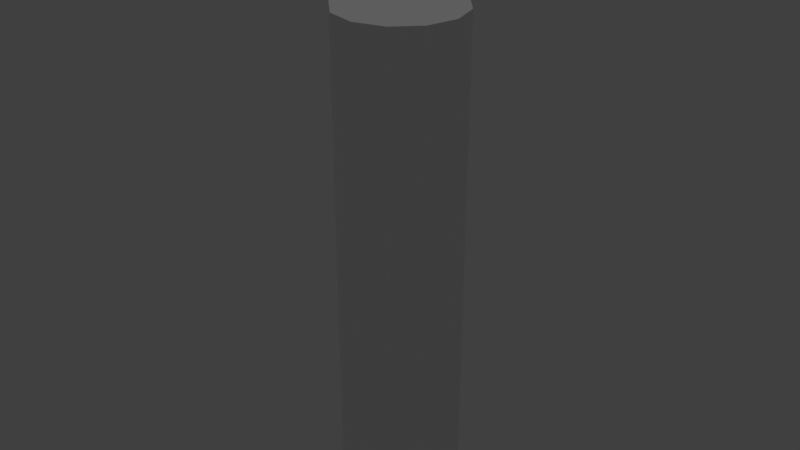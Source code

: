 # Source: Rifle_shell.blend  (saved by Blender 2.79.0; exported with 4.5.12 LTS)
import bpy
from mathutils import Matrix  # noqa: F401  (used for matrix-valued properties, if any)

bpy.ops.wm.read_factory_settings(use_empty=True)
scene = bpy.context.scene
scene.name = 'Scene'

# ---- collections
col_collection_1 = bpy.data.collections.new('Collection 1'); scene.collection.children.link(col_collection_1)

# ---- materials (node trees are filled in below, after node groups)
mat_omnimat = bpy.data.materials.new('OmniMat')
mat_omnimat.alpha_threshold = 0.0
mat_omnimat.use_transparent_shadow = False
mat_omnimat.roughness = 0.5

# ---- material node trees

# ---- world
world_world = bpy.data.worlds.new('World'); scene.world = world_world
world_world.color = (0.05088, 0.05088, 0.05088)
world_world.use_sun_shadow = False
world_world.sun_shadow_jitter_overblur = 0.0
world_world.cycles.sampling_method = 'MANUAL'

# ---- lights
light_hemi = bpy.data.lights.new('Hemi', 'SUN')
light_hemi.transmission_factor = 0.0
light_hemi.angle = 0.1993
light_hemi.energy = 1.0
light_hemi.shadow_buffer_clip_start = 0.5
light_hemi.shadow_soft_size = 0.1
light_hemi.shadow_cascade_max_distance = 1000.0

# ---- meshes
me_cylinder_001 = bpy.data.meshes.new('Cylinder.001')
me_cylinder_001.from_pydata([(1.116e-08, 0.1223, -0.6467), (1.119e-08, 0.1256, 0.3954), (0.06117, 0.106, -0.6467), (0.06278, 0.1087, 0.3954), (0.106, 0.06117, -0.6467), (0.1087, 0.06278, 0.3954), (0.1223, 1.196e-08, -0.6467), (0.1256, 1.227e-08, 0.3954), (0.106, -0.06117, -0.6467), (0.1087, -0.06278, 0.3954), (0.06117, -0.106, -0.6467), (0.06278, -0.1087, 0.3954), (2.963e-08, -0.1223, -0.6467), (3.015e-08, -0.1256, 0.3954), (-0.06117, -0.106, -0.6467), (-0.06278, -0.1087, 0.3954), (-0.106, -0.06117, -0.6467), (-0.1087, -0.06278, 0.3954), (-0.1223, -3.957e-08, -0.6467), (-0.1256, -4.062e-08, 0.3954), (-0.106, 0.06117, -0.6467), (-0.1087, 0.06278, 0.3954), (-0.06117, 0.106, -0.6467), (-0.06278, 0.1087, 0.3954), (0.03419, 0.05922, 0.5925), (-5.241e-09, 0.06838, 0.5925), (0.05922, 0.03419, 0.5925), (0.06838, 6.275e-09, 0.5925), (0.05922, -0.03419, 0.5925), (0.03419, -0.05922, 0.5925), (5.084e-09, -0.06838, 0.5925), (-0.03419, -0.05922, 0.5925), (-0.05922, -0.03419, 0.5925), (-0.06838, -2.253e-08, 0.5925), (-0.05922, 0.03419, 0.5925), (-0.03419, 0.05922, 0.5925), (0.03419, 0.05922, 0.4534), (-5.241e-09, 0.06838, 0.4534), (0.05922, 0.03419, 0.4534), (0.06838, 6.275e-09, 0.4534), (0.05922, -0.03419, 0.4534), (0.03419, -0.05922, 0.4534), (5.084e-09, -0.06838, 0.4534), (-0.03419, -0.05922, 0.4534), (-0.05922, -0.03419, 0.4534), (-0.06838, -2.253e-08, 0.4534), (-0.05922, 0.03419, 0.4534), (-0.03419, 0.05922, 0.4534), (1.097e-08, 0.1062, -0.6467), (0.05312, 0.092, -0.6467), (0.092, 0.05312, -0.6467), (0.1062, 1.007e-08, -0.6467), (0.092, -0.05312, -0.6467), (0.05312, -0.092, -0.6467), (2.701e-08, -0.1062, -0.6467), (-0.05312, -0.092, -0.6467), (-0.092, -0.05312, -0.6467), (-0.1062, -3.468e-08, -0.6467), (-0.092, 0.05312, -0.6467), (-0.05312, 0.092, -0.6467), (1.307e-08, 0.1062, -0.6068), (0.05312, 0.092, -0.6068), (0.092, 0.05312, -0.6068), (0.1062, 1.007e-08, -0.6068), (0.092, -0.05312, -0.6068), (0.05312, -0.092, -0.6068), (2.911e-08, -0.1062, -0.6068), (-0.05312, -0.092, -0.6068), (-0.092, -0.05312, -0.6068), (-0.1062, -3.468e-08, -0.6068), (-0.092, 0.05312, -0.6068), (-0.05312, 0.092, -0.6068)], [], [(0, 1, 3, 2), (2, 3, 5, 4), (4, 5, 7, 6), (6, 7, 9, 8), (8, 9, 11, 10), (10, 11, 13, 12), (12, 13, 15, 14), (14, 15, 17, 16), (16, 17, 19, 18), (18, 19, 21, 20), (13, 11, 29, 30), (20, 21, 23, 22), (22, 23, 1, 0), (8, 10, 53, 52), (11, 9, 28, 29), (9, 7, 27, 28), (1, 23, 35, 25), (3, 1, 25, 24), (7, 5, 26, 27), (23, 21, 34, 35), (5, 3, 24, 26), (21, 19, 33, 34), (19, 17, 32, 33), (17, 15, 31, 32), (15, 13, 30, 31), (29, 28, 40, 41), (25, 35, 47, 37), (26, 24, 36, 38), (33, 32, 44, 45), (30, 29, 41, 42), (27, 26, 38, 39), (34, 33, 45, 46), (31, 30, 42, 43), (28, 27, 39, 40), (35, 34, 46, 47), (24, 25, 37, 36), (32, 31, 43, 44), (36, 37, 47, 46, 45, 44, 43, 42, 41, 40, 39, 38), (55, 56, 68, 67), (6, 8, 52, 51), (22, 0, 48, 59), (0, 2, 49, 48), (4, 6, 51, 50), (20, 22, 59, 58), (2, 4, 50, 49), (18, 20, 58, 57), (16, 18, 57, 56), (14, 16, 56, 55), (12, 14, 55, 54), (10, 12, 54, 53), (60, 61, 62, 63, 64, 65, 66, 67, 68, 69, 70, 71), (52, 53, 65, 64), (59, 48, 60, 71), (49, 50, 62, 61), (56, 57, 69, 68), (53, 54, 66, 65), (50, 51, 63, 62), (57, 58, 70, 69), (54, 55, 67, 66), (51, 52, 64, 63), (58, 59, 71, 70), (48, 49, 61, 60)])
_uv = me_cylinder_001.uv_layers.new(name='UVMap')
_uv.uv.foreach_set('vector', [0.133, 0.5562, 0.1322, 0.5562, 0.1322, 0.5554, 0.133, 0.5554, 0.133, 0.5562, 0.1322, 0.5562, 0.1322, 0.5554, 0.133, 0.5554, 0.133, 0.5562, 0.1322, 0.5562, 0.1322, 0.5554, 0.133, 0.5554, 0.133, 0.5562, 0.1322, 0.5562, 0.1322, 0.5554, 0.133, 0.5554, 0.133, 0.5562, 0.1322, 0.5562, 0.1322, 0.5554, 0.133, 0.5554, 0.133, 0.5562, 0.1322, 0.5562, 0.1322, 0.5554, 0.133, 0.5554, 0.133, 0.5562, 0.1322, 0.5562, 0.1322, 0.5554, 0.133, 0.5554, 0.133, 0.5562, 0.1322, 0.5562, 0.1322, 0.5554, 0.133, 0.5554, 0.133, 0.5562, 0.1322, 0.5562, 0.1322, 0.5554, 0.133, 0.5554, 0.133, 0.5562, 0.1322, 0.5562, 0.1322, 0.5554, 0.133, 0.5554, 0.133, 0.5562, 0.1322, 0.5562, 0.1322, 0.5554, 0.133, 0.5554, 0.133, 0.5562, 0.1322, 0.5562, 0.1322, 0.5554, 0.133, 0.5554, 0.133, 0.5562, 0.1322, 0.5562, 0.1322, 0.5554, 0.133, 0.5554, 0.133, 0.5562, 0.133, 0.5554, 0.133, 0.5554, 0.133, 0.5562, 0.133, 0.5562, 0.1322, 0.5562, 0.1322, 0.5554, 0.133, 0.5554, 0.133, 0.5562, 0.1322, 0.5562, 0.1322, 0.5554, 0.133, 0.5554, 0.133, 0.5562, 0.1322, 0.5562, 0.1322, 0.5554, 0.133, 0.5554, 0.133, 0.5562, 0.1322, 0.5562, 0.1322, 0.5554, 0.133, 0.5554, 0.133, 0.5562, 0.1322, 0.5562, 0.1322, 0.5554, 0.133, 0.5554, 0.133, 0.5562, 0.1322, 0.5562, 0.1322, 0.5554, 0.133, 0.5554, 0.133, 0.5562, 0.1322, 0.5562, 0.1322, 0.5554, 0.133, 0.5554, 0.133, 0.5562, 0.1322, 0.5562, 0.1322, 0.5554, 0.133, 0.5554, 0.133, 0.5562, 0.1322, 0.5562, 0.1322, 0.5554, 0.133, 0.5554, 0.133, 0.5562, 0.1322, 0.5562, 0.1322, 0.5554, 0.133, 0.5554, 0.133, 0.5562, 0.1322, 0.5562, 0.1322, 0.5554, 0.133, 0.5554, 0.3066, 0.009743, 0.3058, 0.009743, 0.3058, 0.009743, 0.3066, 0.009743, 0.3066, 0.009743, 0.3058, 0.009743, 0.3058, 0.009743, 0.3066, 0.009743, 0.3066, 0.009743, 0.3058, 0.009743, 0.3058, 0.009743, 0.3066, 0.009743, 0.3066, 0.009743, 0.3058, 0.009743, 0.3058, 0.009743, 0.3066, 0.009743, 0.3066, 0.009743, 0.3058, 0.009743, 0.3058, 0.009743, 0.3066, 0.009743, 0.3066, 0.009743, 0.3058, 0.009743, 0.3058, 0.009743, 0.3066, 0.009743, 0.3066, 0.009743, 0.3058, 0.009743, 0.3058, 0.009743, 0.3066, 0.009743, 0.3066, 0.009743, 0.3058, 0.009743, 0.3058, 0.009743, 0.3066, 0.009743, 0.3066, 0.009743, 0.3058, 0.009743, 0.3058, 0.009743, 0.3066, 0.009743, 0.3066, 0.009743, 0.3058, 0.009743, 0.3058, 0.009743, 0.3066, 0.009743, 0.3066, 0.009743, 0.3058, 0.009743, 0.3058, 0.009743, 0.3066, 0.009743, 0.3066, 0.009743, 0.3058, 0.009743, 0.3058, 0.009743, 0.3066, 0.009743, 0.3058, 0.009743, 0.3066, 0.009743, 0.3066, 0.009743, 0.3066, 0.009743, 0.3066, 0.009743, 0.3066, 0.009743, 0.3066, 0.009743, 0.3066, 0.009743, 0.3066, 0.009743, 0.3066, 0.009743, 0.3066, 0.009743, 0.3066, 0.009743, 0.3686, 0.005882, 0.3686, 0.005093, 0.3686, 0.005093, 0.3686, 0.005882, 0.133, 0.5562, 0.133, 0.5554, 0.133, 0.5554, 0.133, 0.5562, 0.133, 0.5562, 0.133, 0.5554, 0.133, 0.5554, 0.133, 0.5562, 0.133, 0.5562, 0.133, 0.5554, 0.133, 0.5554, 0.133, 0.5562, 0.133, 0.5562, 0.133, 0.5554, 0.133, 0.5554, 0.133, 0.5562, 0.133, 0.5562, 0.133, 0.5554, 0.133, 0.5554, 0.133, 0.5562, 0.133, 0.5562, 0.133, 0.5554, 0.133, 0.5554, 0.133, 0.5562, 0.133, 0.5562, 0.133, 0.5554, 0.133, 0.5554, 0.133, 0.5562, 0.133, 0.5562, 0.133, 0.5554, 0.133, 0.5554, 0.133, 0.5562, 0.133, 0.5562, 0.133, 0.5554, 0.133, 0.5554, 0.133, 0.5562, 0.133, 0.5562, 0.133, 0.5554, 0.133, 0.5554, 0.133, 0.5562, 0.133, 0.5562, 0.133, 0.5554, 0.133, 0.5554, 0.133, 0.5562, 0.3682, 0.005093, 0.368, 0.005146, 0.3679, 0.00529, 0.3678, 0.005487, 0.3679, 0.005685, 0.368, 0.005829, 0.3682, 0.005882, 0.3684, 0.005829, 0.3686, 0.005685, 0.3686, 0.005487, 0.3686, 0.00529, 0.3684, 0.005146, 0.3686, 0.005882, 0.3686, 0.005093, 0.3686, 0.005093, 0.3686, 0.005882, 0.3686, 0.005882, 0.3686, 0.005093, 0.3686, 0.005093, 0.3686, 0.005882, 0.3686, 0.005882, 0.3686, 0.005093, 0.3686, 0.005093, 0.3686, 0.005882, 0.3686, 0.005882, 0.3686, 0.005093, 0.3686, 0.005093, 0.3686, 0.005882, 0.3686, 0.005882, 0.3686, 0.005093, 0.3686, 0.005093, 0.3686, 0.005882, 0.3686, 0.005882, 0.3686, 0.005093, 0.3686, 0.005093, 0.3686, 0.005882, 0.3686, 0.005882, 0.3686, 0.005093, 0.3686, 0.005093, 0.3686, 0.005882, 0.3686, 0.005882, 0.3686, 0.005093, 0.3686, 0.005093, 0.3686, 0.005882, 0.3686, 0.005882, 0.3686, 0.005093, 0.3686, 0.005093, 0.3686, 0.005882, 0.3686, 0.005882, 0.3686, 0.005093, 0.3686, 0.005093, 0.3686, 0.005882, 0.3686, 0.005882, 0.3686, 0.005093, 0.3686, 0.005093, 0.3686, 0.005882])
me_cylinder_001.materials.append(mat_omnimat)
me_cylinder_001.use_remesh_preserve_volume = False
me_cylinder_001.use_remesh_preserve_attributes = False
me_cylinder_001.use_mirror_vertex_groups = False
me_cylinder_001.update()

# ---- objects
ob_hemi = bpy.data.objects.new('Hemi', light_hemi)
ob_cylinder = bpy.data.objects.new('Cylinder', me_cylinder_001)

# ---- transforms, parenting, visibility, modifiers, constraints
ob_hemi.location = (0.0, 0.0, -6.558)
ob_hemi.lineart.crease_threshold = 0.0
ob_cylinder.location = (0.0, 0.0, -2.98e-08)
ob_cylinder.lineart.crease_threshold = 0.0

# ---- collection membership
col_collection_1.objects.link(ob_hemi)
col_collection_1.objects.link(ob_cylinder)

# ---- scene / render settings (as saved in the file)
scene.frame_start = 1; scene.frame_end = 250; scene.frame_set(1)
scene.render.engine = 'BLENDER_EEVEE_NEXT'
scene.render.resolution_percentage = 50
scene.render.dither_intensity = 0.0
scene.cycles.use_denoising = False
scene.cycles.samples = 128
scene.cycles.sampling_pattern = 'TABULATED_SOBOL'
scene.cycles.use_adaptive_sampling = False
scene.cycles.use_light_tree = False
scene.cycles.blur_glossy = 0.0
scene.cycles.sample_clamp_indirect = 0.0
scene.view_settings.view_transform = 'Standard'
bpy.context.view_layer.update()

# ---- added for rendering (the .blend has no active camera): camera
cam_auto = bpy.data.cameras.new('AutoCamera')
cam_auto.lens = 50.0
cam_auto.sensor_width = 36.0
cam_auto.clip_end = 1000.0
ob_auto_camera = bpy.data.objects.new('AutoCamera', cam_auto)
scene.collection.objects.link(ob_auto_camera)
ob_auto_camera.location = (1.19272, -1.43127, 0.927106)
ob_auto_camera.rotation_euler = (1.09748, -7.21219e-08, 0.694738)
scene.camera = ob_auto_camera
bpy.context.view_layer.update()
